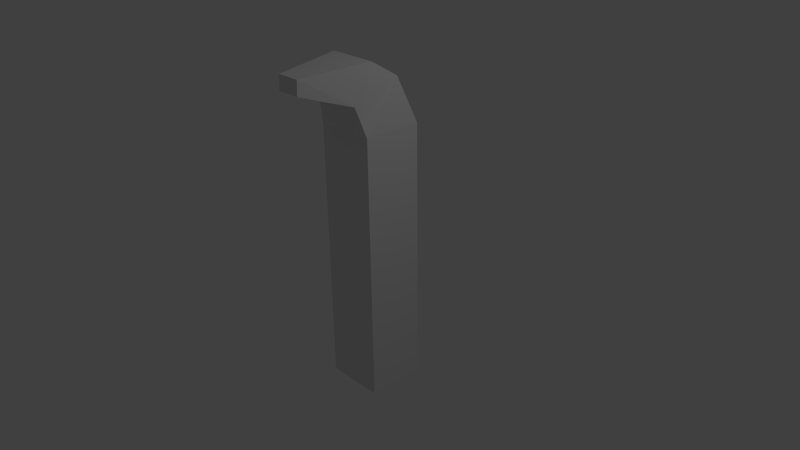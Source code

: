 # Source: hook.blend  (saved by Blender 2.72.0; exported with 4.5.12 LTS)
import bpy
from mathutils import Matrix  # noqa: F401  (used for matrix-valued properties, if any)

bpy.ops.wm.read_factory_settings(use_empty=True)
scene = bpy.context.scene
scene.name = 'Scene'

# ---- collections
col_collection_1 = bpy.data.collections.new('Collection 1'); scene.collection.children.link(col_collection_1)

# ---- world
world_world = bpy.data.worlds.new('World'); scene.world = world_world
world_world.color = (0.05088, 0.05088, 0.05088)
world_world.use_sun_shadow = False
world_world.sun_shadow_jitter_overblur = 0.0
world_world.cycles.sampling_method = 'MANUAL'
world_world.cycles.sample_map_resolution = 256

# ---- cameras
cam_camera = bpy.data.cameras.new('Camera')
cam_camera.clip_end = 100.0
cam_camera.lens = 35.0
cam_camera.sensor_width = 32.0
cam_camera.sensor_height = 18.0
cam_camera.ortho_scale = 7.314
cam_camera.dof.focus_distance = 0.0
cam_camera.dof.aperture_fstop = 128.0

# ---- lights
light_lamp = bpy.data.lights.new('Lamp', 'POINT')
light_lamp.transmission_factor = 0.0
light_lamp.cutoff_distance = 30.0
light_lamp.energy = 100.0
light_lamp.shadow_buffer_clip_start = 1.001
light_lamp.shadow_soft_size = 0.1
light_lamp.shadow_maximum_resolution = 0.006
light_lamp.use_absolute_resolution = True
light_lamp.cycles.use_multiple_importance_sampling = False

# ---- meshes
me_cube_001 = bpy.data.meshes.new('Cube.001')
me_cube_001.from_pydata([(-1.0, -1.0, -1.0), (-1.0, 1.0, -1.0), (1.0, 1.0, -1.0), (1.0, -1.0, -1.0), (-1.0, -1.0, 1.0), (-1.0, 1.0, 1.0), (1.0, 1.0, 1.0), (1.0, -1.0, 1.0), (-0.8949, -1.127, 1.111), (-0.8949, 0.2914, 1.354), (0.8949, 0.2914, 1.354), (0.8949, -1.127, 1.111), (-0.8165, -1.269, 1.215), (-0.8165, -0.5966, 1.48), (0.8165, -0.5966, 1.48), (0.8165, -1.269, 1.215), (-0.3973, -2.924, 1.347), (-0.3973, -2.899, 1.453), (0.3973, -2.899, 1.453), (0.3973, -2.924, 1.347)], [], [(4, 5, 1, 0), (5, 6, 2, 1), (6, 7, 3, 2), (7, 4, 0, 3), (0, 1, 2, 3), (4, 7, 11, 8), (8, 11, 15, 12), (7, 6, 10, 11), (6, 5, 9, 10), (5, 4, 8, 9), (12, 15, 19, 16), (11, 10, 14, 15), (10, 9, 13, 14), (9, 8, 12, 13), (19, 18, 17, 16), (15, 14, 18, 19), (14, 13, 17, 18), (13, 12, 16, 17)])
me_cube_001.use_remesh_preserve_volume = False
me_cube_001.use_remesh_preserve_attributes = False
me_cube_001.use_mirror_vertex_groups = False
me_cube_001.update()

# ---- objects
ob_cube = bpy.data.objects.new('Cube', me_cube_001)
ob_lamp = bpy.data.objects.new('Lamp', light_lamp)
ob_camera = bpy.data.objects.new('Camera', cam_camera)

# ---- transforms, parenting, visibility, modifiers, constraints
ob_cube.location = (0.0, 0.0, 0.0)
ob_cube.scale = (0.3975, 0.3975, 1.787)
ob_cube.lineart.crease_threshold = 0.0
ob_lamp.location = (4.076, 1.005, 5.904)
ob_lamp.rotation_euler = (0.6503, 0.05522, 1.866)
ob_lamp.lock_rotations_4d = False
ob_lamp.empty_display_type = 'ARROWS'
ob_lamp.color = (0.0, 0.0, 0.0, 0.0)
ob_lamp.lineart.crease_threshold = 0.0
ob_camera.location = (7.481, -6.508, 5.344)
ob_camera.rotation_euler = (1.109, 0.01082, 0.8149)
ob_camera.lock_rotations_4d = False
ob_camera.empty_display_type = 'ARROWS'
ob_camera.color = (0.0, 0.0, 0.0, 0.0)
ob_camera.display_type = 'WIRE'
ob_camera.lineart.crease_threshold = 0.0

# ---- collection membership
col_collection_1.objects.link(ob_cube)
col_collection_1.objects.link(ob_lamp)
col_collection_1.objects.link(ob_camera)

# ---- scene / render settings (as saved in the file)
scene.camera = ob_camera
scene.frame_start = 1; scene.frame_end = 250; scene.frame_set(1)
scene.render.engine = 'BLENDER_EEVEE_NEXT'
scene.render.resolution_percentage = 50
scene.render.dither_intensity = 0.0
scene.cycles.use_denoising = False
scene.cycles.samples = 10
scene.cycles.sampling_pattern = 'TABULATED_SOBOL'
scene.cycles.light_sampling_threshold = 0.0
scene.cycles.use_adaptive_sampling = False
scene.cycles.use_light_tree = False
scene.cycles.blur_glossy = 0.0
scene.cycles.pixel_filter_type = 'GAUSSIAN'
scene.cycles.sample_clamp_indirect = 0.0
scene.view_settings.view_transform = 'Standard'
bpy.context.view_layer.update()
